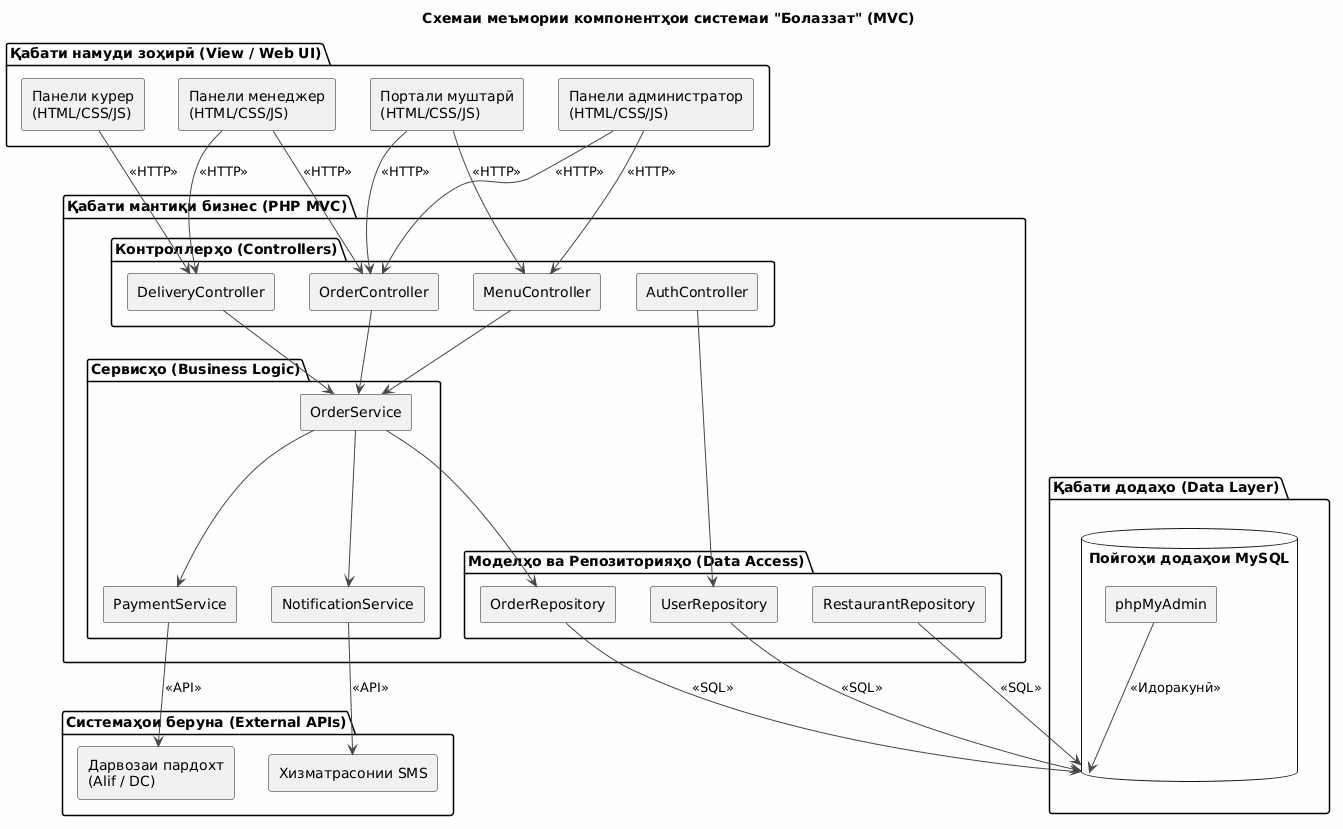

The diagram above was rendered by PlantUML. Its source (embedded in the PNG):
@startuml
title Схемаи меъмории компонентҳои системаи "Болаззат" (MVC)

skinparam componentStyle rectangle
skinparam backgroundColor #FEFEFE
skinparam arrowColor #444444

' --- Қабати 1: Намуди зоҳирӣ (Frontend) ---
package "Қабати намуди зоҳирӣ (View / Web UI)" {
  component "Портали муштарӣ\n(HTML/CSS/JS)" as client_ui
  component "Панели менеджер\n(HTML/CSS/JS)" as manager_ui
  component "Панели курер\n(HTML/CSS/JS)" as courier_ui
  component "Панели администратор\n(HTML/CSS/JS)" as admin_ui
}

' --- Қабати 2: Мантиқи бизнес (Backend PHP) ---
package "Қабати мантиқи бизнес (PHP MVC)" {
  
  package "Контроллерҳо (Controllers)" {
    component "OrderController" as order_ctrl
    component "MenuController" as menu_ctrl
    component "AuthController" as auth_ctrl
    component "DeliveryController" as delivery_ctrl
  }

  package "Сервисҳо (Business Logic)" {
    component "OrderService" as order_svc
    component "PaymentService" as pay_svc
    component "NotificationService" as notif_svc
  }

  package "Моделҳо ва Репозиторияҳо (Data Access)" {
    component "OrderRepository" as order_repo
    component "UserRepository" as user_repo
    component "RestaurantRepository" as rest_repo
  }
}

' --- Қабати 3: Пойгоҳи додаҳо ---
package "Қабати додаҳо (Data Layer)" {
  database "Пойгоҳи додаҳои MySQL" as db {
    component "phpMyAdmin" as pma
  }
}

' --- Қабати 4: Системаҳои беруна ---
package "Системаҳои беруна (External APIs)" {
  component "Дарвозаи пардохт\n(Alif / DC)" as payment_api
  component "Хизматрасонии SMS" as sms_api
}

' --- Алоқаҳо (Dependencies) ---
client_ui --> order_ctrl : <<HTTP>>
client_ui --> menu_ctrl : <<HTTP>>
manager_ui --> order_ctrl : <<HTTP>>
manager_ui --> delivery_ctrl : <<HTTP>>
courier_ui --> delivery_ctrl : <<HTTP>>
admin_ui --> menu_ctrl : <<HTTP>>
admin_ui --> order_ctrl : <<HTTP>>

order_ctrl --> order_svc
menu_ctrl --> order_svc
delivery_ctrl --> order_svc
auth_ctrl --> user_repo

order_svc --> order_repo
order_svc --> pay_svc
order_svc --> notif_svc

pay_svc --> payment_api : <<API>>
notif_svc --> sms_api : <<API>>

order_repo --> db : <<SQL>>
user_repo --> db : <<SQL>>
rest_repo --> db : <<SQL>>
pma --> db : <<Идоракунӣ>>
@enduml